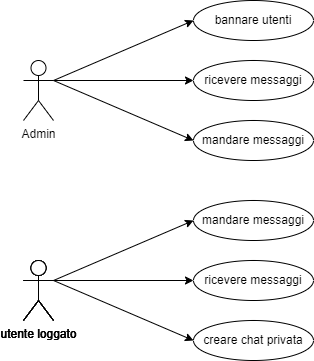

The diagram above was exported from draw.io. Its source (the exported page's mxGraphModel, read from the mxfile embedded in the PNG):
<mxGraphModel dx="1050" dy="557" grid="1" gridSize="10" guides="1" tooltips="1" connect="1" arrows="1" fold="1" page="1" pageScale="1" pageWidth="827" pageHeight="1169" math="0" shadow="0">
  <root>
    <mxCell id="0" />
    <mxCell id="1" parent="0" />
    <mxCell id="uuhWeaESwmoQa2UKvgtq-1" value="Admin" style="shape=umlActor;verticalLabelPosition=bottom;verticalAlign=top;html=1;outlineConnect=0;" parent="1" vertex="1">
      <mxGeometry x="140" y="180" width="30" height="60" as="geometry" />
    </mxCell>
    <mxCell id="uuhWeaESwmoQa2UKvgtq-2" value="utente loggato" style="shape=umlActor;verticalLabelPosition=bottom;verticalAlign=top;html=1;outlineConnect=0;" parent="1" vertex="1">
      <mxGeometry x="140" y="380" width="30" height="60" as="geometry" />
    </mxCell>
    <mxCell id="uuhWeaESwmoQa2UKvgtq-3" value="" style="endArrow=classic;html=1;rounded=0;exitX=1;exitY=0.3333333333333333;exitDx=0;exitDy=0;exitPerimeter=0;" parent="1" source="uuhWeaESwmoQa2UKvgtq-1" edge="1">
      <mxGeometry width="50" height="50" relative="1" as="geometry">
        <mxPoint x="230" y="270" as="sourcePoint" />
        <mxPoint x="310" y="140" as="targetPoint" />
      </mxGeometry>
    </mxCell>
    <mxCell id="uuhWeaESwmoQa2UKvgtq-4" value="" style="endArrow=classic;html=1;rounded=0;exitX=1;exitY=0.3333333333333333;exitDx=0;exitDy=0;exitPerimeter=0;" parent="1" source="uuhWeaESwmoQa2UKvgtq-1" edge="1">
      <mxGeometry width="50" height="50" relative="1" as="geometry">
        <mxPoint x="230" y="270" as="sourcePoint" />
        <mxPoint x="310" y="200" as="targetPoint" />
      </mxGeometry>
    </mxCell>
    <mxCell id="uuhWeaESwmoQa2UKvgtq-5" value="bannare utenti" style="ellipse;whiteSpace=wrap;html=1;" parent="1" vertex="1">
      <mxGeometry x="310" y="120" width="120" height="40" as="geometry" />
    </mxCell>
    <mxCell id="uuhWeaESwmoQa2UKvgtq-6" value="ricevere messaggi" style="ellipse;whiteSpace=wrap;html=1;" parent="1" vertex="1">
      <mxGeometry x="310" y="180" width="120" height="40" as="geometry" />
    </mxCell>
    <mxCell id="uuhWeaESwmoQa2UKvgtq-7" value="" style="endArrow=classic;html=1;rounded=0;" parent="1" edge="1">
      <mxGeometry width="50" height="50" relative="1" as="geometry">
        <mxPoint x="170" y="200" as="sourcePoint" />
        <mxPoint x="310" y="260" as="targetPoint" />
      </mxGeometry>
    </mxCell>
    <mxCell id="uuhWeaESwmoQa2UKvgtq-8" value="mandare messaggi" style="ellipse;whiteSpace=wrap;html=1;" parent="1" vertex="1">
      <mxGeometry x="310" y="240" width="120" height="40" as="geometry" />
    </mxCell>
    <mxCell id="uuhWeaESwmoQa2UKvgtq-12" value="" style="endArrow=classic;html=1;rounded=0;exitX=1;exitY=0.3333333333333333;exitDx=0;exitDy=0;exitPerimeter=0;" parent="1" source="uuhWeaESwmoQa2UKvgtq-13" edge="1">
      <mxGeometry width="50" height="50" relative="1" as="geometry">
        <mxPoint x="230" y="300" as="sourcePoint" />
        <mxPoint x="310" y="460" as="targetPoint" />
      </mxGeometry>
    </mxCell>
    <mxCell id="uuhWeaESwmoQa2UKvgtq-13" value="utente loggato" style="shape=umlActor;verticalLabelPosition=bottom;verticalAlign=top;html=1;outlineConnect=0;" parent="1" vertex="1">
      <mxGeometry x="140" y="380" width="30" height="60" as="geometry" />
    </mxCell>
    <mxCell id="uuhWeaESwmoQa2UKvgtq-14" value="" style="endArrow=classic;html=1;rounded=0;exitX=1;exitY=0.3333333333333333;exitDx=0;exitDy=0;exitPerimeter=0;" parent="1" source="uuhWeaESwmoQa2UKvgtq-15" edge="1">
      <mxGeometry width="50" height="50" relative="1" as="geometry">
        <mxPoint x="230" y="300" as="sourcePoint" />
        <mxPoint x="310" y="400" as="targetPoint" />
      </mxGeometry>
    </mxCell>
    <mxCell id="uuhWeaESwmoQa2UKvgtq-15" value="utente loggato" style="shape=umlActor;verticalLabelPosition=bottom;verticalAlign=top;html=1;outlineConnect=0;" parent="1" vertex="1">
      <mxGeometry x="140" y="380" width="30" height="60" as="geometry" />
    </mxCell>
    <mxCell id="uuhWeaESwmoQa2UKvgtq-16" value="utente loggato" style="shape=umlActor;verticalLabelPosition=bottom;verticalAlign=top;html=1;outlineConnect=0;" parent="1" vertex="1">
      <mxGeometry x="140" y="380" width="30" height="60" as="geometry" />
    </mxCell>
    <mxCell id="uuhWeaESwmoQa2UKvgtq-17" value="" style="endArrow=classic;html=1;rounded=0;exitX=1;exitY=0.3333333333333333;exitDx=0;exitDy=0;exitPerimeter=0;" parent="1" source="uuhWeaESwmoQa2UKvgtq-16" edge="1">
      <mxGeometry width="50" height="50" relative="1" as="geometry">
        <mxPoint x="230" y="300" as="sourcePoint" />
        <mxPoint x="310" y="340" as="targetPoint" />
      </mxGeometry>
    </mxCell>
    <mxCell id="uuhWeaESwmoQa2UKvgtq-18" value="mandare messaggi" style="ellipse;whiteSpace=wrap;html=1;" parent="1" vertex="1">
      <mxGeometry x="310" y="320" width="120" height="40" as="geometry" />
    </mxCell>
    <mxCell id="uuhWeaESwmoQa2UKvgtq-19" value="ricevere messaggi" style="ellipse;whiteSpace=wrap;html=1;" parent="1" vertex="1">
      <mxGeometry x="310" y="380" width="120" height="40" as="geometry" />
    </mxCell>
    <mxCell id="uuhWeaESwmoQa2UKvgtq-20" value="creare chat privata" style="ellipse;whiteSpace=wrap;html=1;" parent="1" vertex="1">
      <mxGeometry x="310" y="440" width="120" height="40" as="geometry" />
    </mxCell>
  </root>
</mxGraphModel>